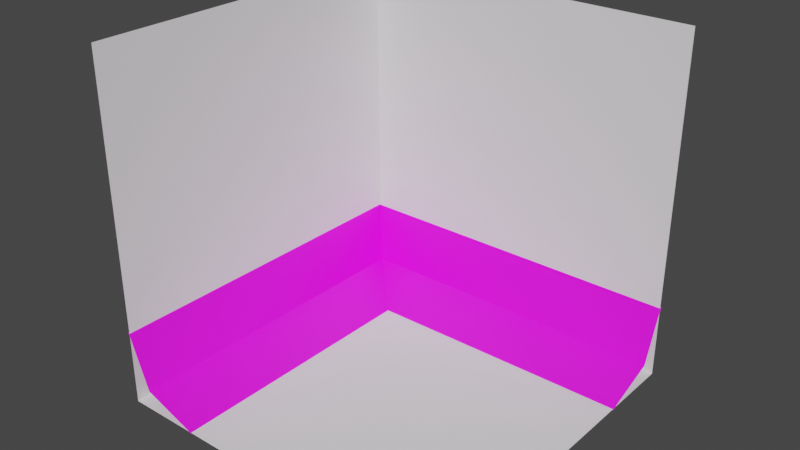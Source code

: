 # Source: corner_top_left_floor.blend  (saved by Blender 2.83.19; exported with 4.5.12 LTS)
import bpy
from mathutils import Matrix  # noqa: F401  (used for matrix-valued properties, if any)

bpy.ops.wm.read_factory_settings(use_empty=True)
scene = bpy.context.scene
scene.name = 'Scene'

# ---- collections
col_collection = bpy.data.collections.new('Collection'); scene.collection.children.link(col_collection)

# ---- images (referenced by path relative to the original .blend; pixels are not part of the script)
import os
ASSET_DIR = os.environ.get("B2B_ASSET_DIR", "")  # directory of the original .blend (textures are referenced by path, not embedded)
HERE = os.path.dirname(os.path.abspath(__file__))  # packed textures are extracted next to this script under _unpacked/

def load_image(name, relpath, width, height, colorspace="sRGB"):
    """Load a texture the original file referenced (path relative to the .blend, or extracted next to this script)."""
    p = next((c for c in (os.path.join(HERE, relpath), os.path.join(ASSET_DIR, relpath)) if relpath and os.path.exists(c)), "")
    if p:
        img = bpy.data.images.load(p, check_existing=True)
        img.name = name
    else:  # same state as the original file: an image datablock whose file is absent (Cycles renders it pink)
        img = bpy.data.images.new(name, width, height)
        img.source = "FILE"
        img.filepath = "//" + (relpath or name)
    img.colorspace_settings.name = colorspace
    return img
img_tiles_triangles_001_ambientocclusion_jpg = load_image('Tiles_Triangles_001_ambientOcclusion.jpg', 'Tiles_Triangles_001_ambientOcclusion.jpg', 1024, 1024, 'sRGB')

# ---- materials (node trees are filled in below, after node groups)
mat_material_001 = bpy.data.materials.new('Material.001')
mat_material_001.use_transparent_shadow = False

# ---- material node trees
mat_material_001.use_nodes = True; mat_material_001.node_tree.nodes.clear()
_N = mat_material_001.node_tree.nodes; _L = mat_material_001.node_tree.links
n0 = _N.new('ShaderNodeOutputMaterial'); n0.name = 'Material Output'; n0.location = (392, 309)
n1 = _N.new('ShaderNodeBsdfPrincipled'); n1.name = 'Principled BSDF'; n1.location = (10, 300)
n1.distribution = 'GGX'
n1.subsurface_method = 'BURLEY'
n1.inputs[3].default_value = 1.45
n1.inputs[27].default_value = (0.0, 0.0, 0.0, 1.0)
n1.inputs[28].default_value = 1.0
n2 = _N.new('ShaderNodeTexImage'); n2.name = 'Image Texture'; n2.location = (-399, 204)
n2.image = img_tiles_triangles_001_ambientocclusion_jpg
_L.new(n1.outputs[0], n0.inputs[0])
_L.new(n2.outputs[0], n1.inputs[0])
n0.is_active_output = True

# ---- world
world_world = bpy.data.worlds.new('World'); scene.world = world_world
world_world.use_nodes = True; world_world.node_tree.nodes.clear()
_N = world_world.node_tree.nodes; _L = world_world.node_tree.links
n0 = _N.new('ShaderNodeOutputWorld'); n0.name = 'World Output'; n0.location = (300, 300)
n1 = _N.new('ShaderNodeBackground'); n1.name = 'Background'; n1.location = (10, 300)
n1.inputs[0].default_value = (0.05088, 0.05088, 0.05088, 1.0)
_L.new(n1.outputs[0], n0.inputs[0])
n0.is_active_output = True
world_world.color = (0.05088, 0.05088, 0.05088)
world_world.use_sun_shadow = False
world_world.sun_shadow_jitter_overblur = 0.0

# ---- meshes
me_plane = bpy.data.meshes.new('Plane')
me_plane.from_pydata([(-1.0, -1.0, 0.0), (1.0, -1.0, 0.0), (-1.0, 1.0, 0.0), (1.0, 1.0, 0.0)], [], [(1, 2, 0), (1, 3, 2)])
_uv = me_plane.uv_layers.new(name='UVMap')
_uv.uv.foreach_set('vector', [0.5, 0.0, 0.0, 0.5, 0.0, 0.0, 0.5, 0.0, 0.5, 0.5, 0.0, 0.5])
me_plane.use_remesh_fix_poles = True
me_plane.use_remesh_preserve_attributes = False
me_plane.use_mirror_vertex_groups = False
me_plane.update()
me_plane_001 = bpy.data.meshes.new('Plane.001')
me_plane_001.from_pydata([(-1.0, -1.0, 0.0), (1.0, -1.0, 0.0), (-1.0, 1.0, 0.0), (1.0, 1.0, 0.0)], [], [(1, 2, 0), (1, 3, 2)])
_uv = me_plane_001.uv_layers.new(name='UVMap')
_uv.uv.foreach_set('vector', [1.0, 0.0, 0.5, 0.5, 0.5, 0.0, 1.0, 0.0, 1.0, 0.5, 0.5, 0.5])
me_plane_001.use_remesh_fix_poles = True
me_plane_001.use_remesh_preserve_attributes = False
me_plane_001.use_mirror_vertex_groups = False
me_plane_001.update()
me_plane_002 = bpy.data.meshes.new('Plane.002')
me_plane_002.from_pydata([], [], [])
_uv = me_plane_002.uv_layers.new(name='UVMap')
_uv.uv.foreach_set('vector', [])
me_plane_002.use_remesh_fix_poles = True
me_plane_002.use_remesh_preserve_attributes = False
me_plane_002.use_mirror_vertex_groups = False
me_plane_002.update()
me_plane_004 = bpy.data.meshes.new('Plane.004')
me_plane_004.from_pydata([(-1.0, -1.0, 0.0), (1.0, -1.0, 0.0), (-1.0, 1.0, 0.0), (1.0, 1.0, 0.0)], [], [(1, 2, 0), (1, 3, 2)])
_uv = me_plane_004.uv_layers.new(name='UVMap')
_uv.uv.foreach_set('vector', [1.0, 0.0, 0.5, 0.5, 0.5, 0.0, 1.0, 0.0, 1.0, 0.5, 0.5, 0.5])
me_plane_004.use_remesh_fix_poles = True
me_plane_004.use_remesh_preserve_attributes = False
me_plane_004.use_mirror_vertex_groups = False
me_plane_004.update()
me_plane_013 = bpy.data.meshes.new('Plane.013')
me_plane_013.from_pydata([(0.8888, 0.8837, 0.1112), (0.5705, 1.002, 0.4295), (1.007, 0.5654, -0.007095), (1.007, 0.5654, 2.0), (0.5705, 1.002, 2.0), (0.8888, 0.8837, 2.0), (-1.0, 0.5654, -0.007107), (-1.0, 1.002, 0.4295), (-1.0, 0.8837, 0.1112)], [], [(3, 0, 2), (1, 5, 4), (8, 1, 7), (6, 0, 8), (3, 5, 0), (1, 0, 5), (8, 0, 1), (6, 2, 0)])
_uv = me_plane_013.uv_layers.new(name='UVMap')
_uv.uv.foreach_set('vector', [1.0, 0.5064, 0.9078, 0.972, 1.0, 1.0, 0.8182, 0.8906, 0.9078, 0.5064, 0.8182, 0.5064, 0.9078, 0.5064, 0.8182, 0.8908, 0.8182, 0.5064, 1.0, 0.5064, 0.9078, 0.9719, 0.9078, 0.5064, 1.0, 0.5064, 0.9078, 0.5064, 0.9078, 0.972, 0.8182, 0.8906, 0.9078, 0.972, 0.9078, 0.5064, 0.9078, 0.5064, 0.9078, 0.9719, 0.8182, 0.8908, 1.0, 0.5064, 1.0, 1.0, 0.9078, 0.9719])
me_plane_013.materials.append(mat_material_001)
me_plane_013.materials.append(None)
me_plane_013.use_remesh_fix_poles = True
me_plane_013.use_remesh_preserve_attributes = False
me_plane_013.use_mirror_vertex_groups = False
me_plane_013.update()

# ---- objects
ob_plane = bpy.data.objects.new('Plane', me_plane)
ob_plane_001 = bpy.data.objects.new('Plane.001', me_plane_001)
ob_plane_002 = bpy.data.objects.new('Plane.002', me_plane_002)
ob_plane_004 = bpy.data.objects.new('Plane.004', me_plane_004)
ob_plane_005 = bpy.data.objects.new('Plane.005', me_plane_013)

# ---- transforms, parenting, visibility, modifiers, constraints
ob_plane.location = (0.0, 0.0, 0.0)
ob_plane.lineart.crease_threshold = 0.0
ob_plane_001.location = (0.0, 1.0, 1.0)
ob_plane_001.rotation_euler = (1.571, 0.0, 0.0)
ob_plane_001.lineart.crease_threshold = 0.0
ob_plane_002.location = (-1.0, 0.0, 1.0)
ob_plane_002.rotation_euler = (1.571, -0.0, 1.571)
ob_plane_002.lineart.crease_threshold = 0.0
ob_plane_004.location = (-1.0, 0.0, 1.0)
ob_plane_004.rotation_euler = (1.571, -0.0, 1.571)
ob_plane_004.lineart.crease_threshold = 0.0
ob_plane_005.location = (-0.9958, -0.003758, 1.001)
ob_plane_005.rotation_euler = (1.571, -0.0, 1.571)
ob_plane_005.scale = (1.0, -1.0, 1.0)
ob_plane_005.lineart.crease_threshold = 0.0
ob_plane_005.material_slots[1].link = 'OBJECT'; ob_plane_005.material_slots[1].material = None

# ---- collection membership
col_collection.objects.link(ob_plane)
col_collection.objects.link(ob_plane_001)
col_collection.objects.link(ob_plane_002)
col_collection.objects.link(ob_plane_004)
col_collection.objects.link(ob_plane_005)

# ---- scene / render settings (as saved in the file)
scene.frame_start = 1; scene.frame_end = 250; scene.frame_set(0)
scene.render.engine = 'BLENDER_EEVEE_NEXT'
scene.cycles.use_denoising = False
scene.cycles.samples = 128
scene.cycles.sampling_pattern = 'TABULATED_SOBOL'
scene.cycles.use_adaptive_sampling = False
scene.cycles.use_light_tree = False
scene.view_settings.view_transform = 'Filmic'
bpy.context.view_layer.update()

# ---- added for rendering (the .blend has no active camera and no usable light): camera, sun
cam_auto = bpy.data.cameras.new('AutoCamera')
cam_auto.lens = 50.0
cam_auto.sensor_width = 36.0
cam_auto.clip_end = 1000.0
ob_auto_camera = bpy.data.objects.new('AutoCamera', cam_auto)
scene.collection.objects.link(ob_auto_camera)
ob_auto_camera.location = (3.21409, -3.85633, 3.57003)
ob_auto_camera.rotation_euler = (1.09748, -7.21219e-08, 0.694738)
scene.camera = ob_auto_camera
light_auto_sun = bpy.data.lights.new('AutoSun', 'SUN')
light_auto_sun.energy = 3.0
light_auto_sun.angle = 0.0523599
ob_auto_sun = bpy.data.objects.new('AutoSun', light_auto_sun)
scene.collection.objects.link(ob_auto_sun)
ob_auto_sun.rotation_euler = (0.872665, 0.174533, 0.523599)
bpy.context.view_layer.update()
